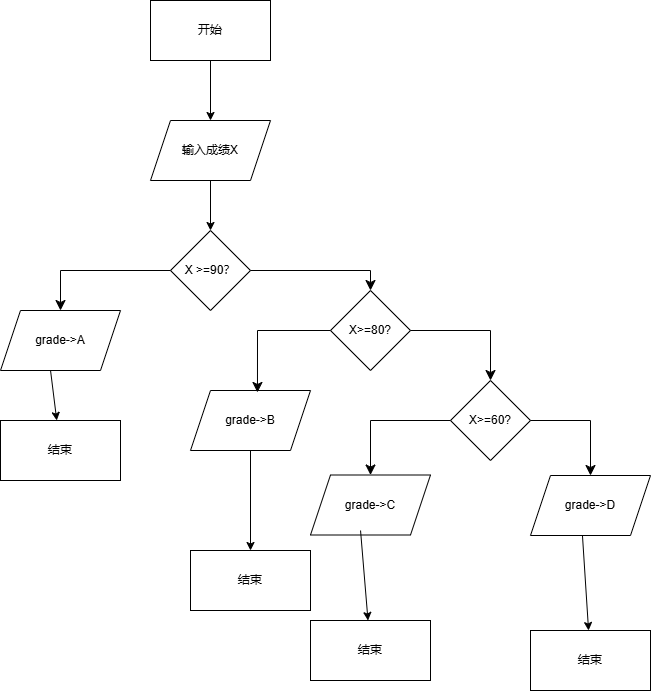

The diagram above was exported from draw.io. Its source (the exported page's mxGraphModel, read from the mxfile embedded in the PNG):
<mxGraphModel dx="706" dy="644" grid="1" gridSize="10" guides="1" tooltips="1" connect="1" arrows="0" fold="1" page="1" pageScale="1" pageWidth="827" pageHeight="1169" math="0" shadow="0">
  <root>
    <mxCell id="0" />
    <mxCell id="1" parent="0" />
    <mxCell id="wjMCoGruzPlwRnSsBgWH-1" value="开始" style="rounded=0;whiteSpace=wrap;html=1;" parent="1" vertex="1">
      <mxGeometry x="240" y="50" width="120" height="60" as="geometry" />
    </mxCell>
    <mxCell id="wjMCoGruzPlwRnSsBgWH-2" value="输入成绩X" style="shape=parallelogram;perimeter=parallelogramPerimeter;whiteSpace=wrap;html=1;fixedSize=1;" parent="1" vertex="1">
      <mxGeometry x="240" y="170" width="120" height="60" as="geometry" />
    </mxCell>
    <mxCell id="wjMCoGruzPlwRnSsBgWH-3" value="X &amp;gt;=90？" style="rhombus;whiteSpace=wrap;html=1;" parent="1" vertex="1">
      <mxGeometry x="260" y="280" width="80" height="80" as="geometry" />
    </mxCell>
    <mxCell id="SUHkeIwK-D1N9SZB8Jny-2" value="grade-&amp;gt;A" style="shape=parallelogram;perimeter=parallelogramPerimeter;whiteSpace=wrap;html=1;fixedSize=1;" vertex="1" parent="1">
      <mxGeometry x="90" y="360" width="120" height="60" as="geometry" />
    </mxCell>
    <mxCell id="SUHkeIwK-D1N9SZB8Jny-3" value="X&amp;gt;=80?" style="rhombus;whiteSpace=wrap;html=1;" vertex="1" parent="1">
      <mxGeometry x="420" y="340" width="80" height="80" as="geometry" />
    </mxCell>
    <mxCell id="SUHkeIwK-D1N9SZB8Jny-4" value="结束" style="rounded=0;whiteSpace=wrap;html=1;" vertex="1" parent="1">
      <mxGeometry x="90" y="470" width="120" height="60" as="geometry" />
    </mxCell>
    <mxCell id="SUHkeIwK-D1N9SZB8Jny-5" value="grade-&amp;gt;B" style="shape=parallelogram;perimeter=parallelogramPerimeter;whiteSpace=wrap;html=1;fixedSize=1;" vertex="1" parent="1">
      <mxGeometry x="280" y="440" width="120" height="60" as="geometry" />
    </mxCell>
    <mxCell id="SUHkeIwK-D1N9SZB8Jny-6" value="X&amp;gt;=60?" style="rhombus;whiteSpace=wrap;html=1;" vertex="1" parent="1">
      <mxGeometry x="540" y="430" width="80" height="80" as="geometry" />
    </mxCell>
    <mxCell id="SUHkeIwK-D1N9SZB8Jny-8" value="grade-&amp;gt;C" style="shape=parallelogram;perimeter=parallelogramPerimeter;whiteSpace=wrap;html=1;fixedSize=1;" vertex="1" parent="1">
      <mxGeometry x="400" y="524.5" width="120" height="60" as="geometry" />
    </mxCell>
    <mxCell id="SUHkeIwK-D1N9SZB8Jny-9" value="grade-&amp;gt;D" style="shape=parallelogram;perimeter=parallelogramPerimeter;whiteSpace=wrap;html=1;fixedSize=1;" vertex="1" parent="1">
      <mxGeometry x="620" y="525" width="120" height="60" as="geometry" />
    </mxCell>
    <mxCell id="SUHkeIwK-D1N9SZB8Jny-10" value="结束" style="rounded=0;whiteSpace=wrap;html=1;" vertex="1" parent="1">
      <mxGeometry x="280" y="600" width="120" height="60" as="geometry" />
    </mxCell>
    <mxCell id="SUHkeIwK-D1N9SZB8Jny-11" value="结束" style="rounded=0;whiteSpace=wrap;html=1;" vertex="1" parent="1">
      <mxGeometry x="400" y="670" width="120" height="60" as="geometry" />
    </mxCell>
    <mxCell id="SUHkeIwK-D1N9SZB8Jny-12" value="结束" style="rounded=0;whiteSpace=wrap;html=1;" vertex="1" parent="1">
      <mxGeometry x="620" y="680" width="120" height="60" as="geometry" />
    </mxCell>
    <mxCell id="SUHkeIwK-D1N9SZB8Jny-14" value="" style="endArrow=classic;html=1;rounded=0;exitX=0.5;exitY=1;exitDx=0;exitDy=0;entryX=0.5;entryY=0;entryDx=0;entryDy=0;" edge="1" parent="1" source="wjMCoGruzPlwRnSsBgWH-1" target="wjMCoGruzPlwRnSsBgWH-2">
      <mxGeometry width="50" height="50" relative="1" as="geometry">
        <mxPoint x="340" y="260" as="sourcePoint" />
        <mxPoint x="390" y="210" as="targetPoint" />
      </mxGeometry>
    </mxCell>
    <mxCell id="SUHkeIwK-D1N9SZB8Jny-15" value="" style="endArrow=classic;html=1;rounded=0;exitX=0.5;exitY=1;exitDx=0;exitDy=0;entryX=0.5;entryY=0;entryDx=0;entryDy=0;" edge="1" parent="1" source="wjMCoGruzPlwRnSsBgWH-2" target="wjMCoGruzPlwRnSsBgWH-3">
      <mxGeometry width="50" height="50" relative="1" as="geometry">
        <mxPoint x="340" y="260" as="sourcePoint" />
        <mxPoint x="390" y="210" as="targetPoint" />
      </mxGeometry>
    </mxCell>
    <mxCell id="SUHkeIwK-D1N9SZB8Jny-17" value="" style="edgeStyle=segmentEdgeStyle;endArrow=classic;html=1;curved=0;rounded=0;endSize=8;startSize=8;exitX=0;exitY=0.5;exitDx=0;exitDy=0;entryX=0.5;entryY=0;entryDx=0;entryDy=0;" edge="1" parent="1" source="wjMCoGruzPlwRnSsBgWH-3" target="SUHkeIwK-D1N9SZB8Jny-2">
      <mxGeometry width="50" height="50" relative="1" as="geometry">
        <mxPoint x="340" y="260" as="sourcePoint" />
        <mxPoint x="390" y="210" as="targetPoint" />
      </mxGeometry>
    </mxCell>
    <mxCell id="SUHkeIwK-D1N9SZB8Jny-18" value="" style="edgeStyle=segmentEdgeStyle;endArrow=classic;html=1;curved=0;rounded=0;endSize=8;startSize=8;exitX=1;exitY=0.5;exitDx=0;exitDy=0;entryX=0.5;entryY=0;entryDx=0;entryDy=0;" edge="1" parent="1" source="wjMCoGruzPlwRnSsBgWH-3" target="SUHkeIwK-D1N9SZB8Jny-3">
      <mxGeometry width="50" height="50" relative="1" as="geometry">
        <mxPoint x="340" y="260" as="sourcePoint" />
        <mxPoint x="390" y="210" as="targetPoint" />
      </mxGeometry>
    </mxCell>
    <mxCell id="SUHkeIwK-D1N9SZB8Jny-19" value="" style="edgeStyle=segmentEdgeStyle;endArrow=classic;html=1;curved=0;rounded=0;endSize=8;startSize=8;exitX=0;exitY=0.5;exitDx=0;exitDy=0;entryX=0.558;entryY=0.033;entryDx=0;entryDy=0;entryPerimeter=0;" edge="1" parent="1" source="SUHkeIwK-D1N9SZB8Jny-3" target="SUHkeIwK-D1N9SZB8Jny-5">
      <mxGeometry width="50" height="50" relative="1" as="geometry">
        <mxPoint x="340" y="460" as="sourcePoint" />
        <mxPoint x="390" y="410" as="targetPoint" />
      </mxGeometry>
    </mxCell>
    <mxCell id="SUHkeIwK-D1N9SZB8Jny-21" value="" style="edgeStyle=segmentEdgeStyle;endArrow=classic;html=1;curved=0;rounded=0;endSize=8;startSize=8;exitX=1;exitY=0.5;exitDx=0;exitDy=0;" edge="1" parent="1" source="SUHkeIwK-D1N9SZB8Jny-3" target="SUHkeIwK-D1N9SZB8Jny-6">
      <mxGeometry width="50" height="50" relative="1" as="geometry">
        <mxPoint x="340" y="460" as="sourcePoint" />
        <mxPoint x="390" y="410" as="targetPoint" />
      </mxGeometry>
    </mxCell>
    <mxCell id="SUHkeIwK-D1N9SZB8Jny-22" value="" style="edgeStyle=segmentEdgeStyle;endArrow=classic;html=1;curved=0;rounded=0;endSize=8;startSize=8;exitX=0;exitY=0.5;exitDx=0;exitDy=0;" edge="1" parent="1" source="SUHkeIwK-D1N9SZB8Jny-6" target="SUHkeIwK-D1N9SZB8Jny-8">
      <mxGeometry width="50" height="50" relative="1" as="geometry">
        <mxPoint x="340" y="560" as="sourcePoint" />
        <mxPoint x="390" y="510" as="targetPoint" />
      </mxGeometry>
    </mxCell>
    <mxCell id="SUHkeIwK-D1N9SZB8Jny-23" value="" style="edgeStyle=segmentEdgeStyle;endArrow=classic;html=1;curved=0;rounded=0;endSize=8;startSize=8;exitX=1;exitY=0.5;exitDx=0;exitDy=0;entryX=0.5;entryY=0;entryDx=0;entryDy=0;" edge="1" parent="1" source="SUHkeIwK-D1N9SZB8Jny-6" target="SUHkeIwK-D1N9SZB8Jny-9">
      <mxGeometry width="50" height="50" relative="1" as="geometry">
        <mxPoint x="340" y="560" as="sourcePoint" />
        <mxPoint x="390" y="510" as="targetPoint" />
      </mxGeometry>
    </mxCell>
    <mxCell id="SUHkeIwK-D1N9SZB8Jny-24" value="" style="endArrow=classic;html=1;rounded=0;exitX=0.5;exitY=1;exitDx=0;exitDy=0;" edge="1" parent="1" source="SUHkeIwK-D1N9SZB8Jny-5" target="SUHkeIwK-D1N9SZB8Jny-10">
      <mxGeometry width="50" height="50" relative="1" as="geometry">
        <mxPoint x="420" y="560" as="sourcePoint" />
        <mxPoint x="470" y="510" as="targetPoint" />
      </mxGeometry>
    </mxCell>
    <mxCell id="SUHkeIwK-D1N9SZB8Jny-25" value="" style="endArrow=classic;html=1;rounded=0;exitX=0.417;exitY=0.925;exitDx=0;exitDy=0;exitPerimeter=0;" edge="1" parent="1" source="SUHkeIwK-D1N9SZB8Jny-8" target="SUHkeIwK-D1N9SZB8Jny-11">
      <mxGeometry width="50" height="50" relative="1" as="geometry">
        <mxPoint x="460" y="590" as="sourcePoint" />
        <mxPoint x="470" y="510" as="targetPoint" />
      </mxGeometry>
    </mxCell>
    <mxCell id="SUHkeIwK-D1N9SZB8Jny-26" value="" style="endArrow=classic;html=1;rounded=0;exitX=0.433;exitY=1;exitDx=0;exitDy=0;exitPerimeter=0;" edge="1" parent="1" source="SUHkeIwK-D1N9SZB8Jny-9" target="SUHkeIwK-D1N9SZB8Jny-12">
      <mxGeometry width="50" height="50" relative="1" as="geometry">
        <mxPoint x="420" y="560" as="sourcePoint" />
        <mxPoint x="470" y="510" as="targetPoint" />
      </mxGeometry>
    </mxCell>
    <mxCell id="SUHkeIwK-D1N9SZB8Jny-27" value="" style="endArrow=classic;html=1;rounded=0;exitX=0.417;exitY=1;exitDx=0;exitDy=0;exitPerimeter=0;" edge="1" parent="1" source="SUHkeIwK-D1N9SZB8Jny-2" target="SUHkeIwK-D1N9SZB8Jny-4">
      <mxGeometry width="50" height="50" relative="1" as="geometry">
        <mxPoint x="420" y="560" as="sourcePoint" />
        <mxPoint x="470" y="510" as="targetPoint" />
      </mxGeometry>
    </mxCell>
  </root>
</mxGraphModel>